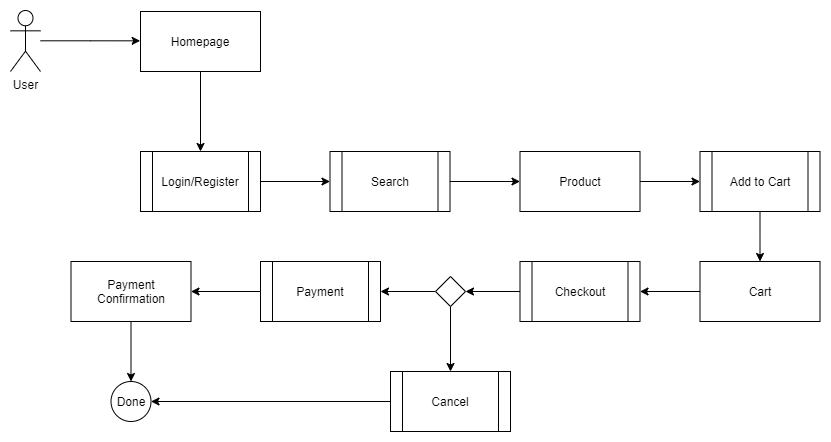

The diagram above was exported from draw.io. Its source (the exported page's mxGraphModel, read from the mxfile embedded in the PNG):
<mxGraphModel dx="827" dy="483" grid="1" gridSize="10" guides="1" tooltips="1" connect="1" arrows="1" fold="1" page="1" pageScale="1" pageWidth="1100" pageHeight="850" math="0" shadow="0">
  <root>
    <mxCell id="0" />
    <mxCell id="1" parent="0" />
    <mxCell id="GD59draIz26BG1Wo4cYe-22" style="edgeStyle=orthogonalEdgeStyle;rounded=0;orthogonalLoop=1;jettySize=auto;html=1;entryX=0;entryY=0.5;entryDx=0;entryDy=0;" parent="1" source="GD59draIz26BG1Wo4cYe-1" edge="1">
      <mxGeometry relative="1" as="geometry">
        <Array as="points">
          <mxPoint x="210" y="120" />
        </Array>
        <mxPoint x="259.66666666666674" y="119.33333333333337" as="targetPoint" />
      </mxGeometry>
    </mxCell>
    <mxCell id="GD59draIz26BG1Wo4cYe-1" value="User" style="shape=umlActor;verticalLabelPosition=bottom;labelBackgroundColor=#ffffff;verticalAlign=top;html=1;outlineConnect=0;" parent="1" vertex="1">
      <mxGeometry x="130" y="89" width="30" height="61" as="geometry" />
    </mxCell>
    <mxCell id="2LNv60avIpD1uK8Lr0DB-3" style="edgeStyle=orthogonalEdgeStyle;rounded=0;orthogonalLoop=1;jettySize=auto;html=1;entryX=0;entryY=0.5;entryDx=0;entryDy=0;" parent="1" source="GD59draIz26BG1Wo4cYe-3" target="GD59draIz26BG1Wo4cYe-23" edge="1">
      <mxGeometry relative="1" as="geometry" />
    </mxCell>
    <mxCell id="GD59draIz26BG1Wo4cYe-3" value="Search" style="shape=process;whiteSpace=wrap;html=1;backgroundOutline=1;" parent="1" vertex="1">
      <mxGeometry x="449.5" y="230" width="120" height="60" as="geometry" />
    </mxCell>
    <mxCell id="GD59draIz26BG1Wo4cYe-34" style="edgeStyle=orthogonalEdgeStyle;rounded=0;orthogonalLoop=1;jettySize=auto;html=1;" parent="1" source="GD59draIz26BG1Wo4cYe-4" target="GD59draIz26BG1Wo4cYe-29" edge="1">
      <mxGeometry relative="1" as="geometry" />
    </mxCell>
    <mxCell id="GD59draIz26BG1Wo4cYe-4" value="Add to Cart" style="shape=process;whiteSpace=wrap;html=1;backgroundOutline=1;" parent="1" vertex="1">
      <mxGeometry x="819.5" y="230" width="120" height="60" as="geometry" />
    </mxCell>
    <mxCell id="Kiug9s8s2CSJ5zMECZKl-2" style="edgeStyle=orthogonalEdgeStyle;rounded=0;orthogonalLoop=1;jettySize=auto;html=1;exitX=0.5;exitY=1;exitDx=0;exitDy=0;entryX=0.5;entryY=0;entryDx=0;entryDy=0;" edge="1" parent="1" source="GD59draIz26BG1Wo4cYe-9" target="BvfCCn9fEm0Tr0N0SyqW-13">
      <mxGeometry relative="1" as="geometry" />
    </mxCell>
    <mxCell id="GD59draIz26BG1Wo4cYe-9" value="Payment Confirmation" style="rounded=0;whiteSpace=wrap;html=1;" parent="1" vertex="1">
      <mxGeometry x="190.5" y="340" width="120" height="60" as="geometry" />
    </mxCell>
    <mxCell id="GD59draIz26BG1Wo4cYe-36" style="edgeStyle=orthogonalEdgeStyle;rounded=0;orthogonalLoop=1;jettySize=auto;html=1;entryX=1;entryY=0.5;entryDx=0;entryDy=0;" parent="1" source="GD59draIz26BG1Wo4cYe-10" target="GD59draIz26BG1Wo4cYe-9" edge="1">
      <mxGeometry relative="1" as="geometry" />
    </mxCell>
    <mxCell id="GD59draIz26BG1Wo4cYe-10" value="Payment" style="shape=process;whiteSpace=wrap;html=1;backgroundOutline=1;" parent="1" vertex="1">
      <mxGeometry x="380" y="340" width="120" height="60" as="geometry" />
    </mxCell>
    <mxCell id="BvfCCn9fEm0Tr0N0SyqW-3" style="edgeStyle=orthogonalEdgeStyle;rounded=0;orthogonalLoop=1;jettySize=auto;html=1;entryX=0;entryY=0.5;entryDx=0;entryDy=0;" parent="1" source="GD59draIz26BG1Wo4cYe-23" target="GD59draIz26BG1Wo4cYe-4" edge="1">
      <mxGeometry relative="1" as="geometry" />
    </mxCell>
    <mxCell id="GD59draIz26BG1Wo4cYe-23" value="Product" style="rounded=0;whiteSpace=wrap;html=1;" parent="1" vertex="1">
      <mxGeometry x="639.5" y="230" width="120" height="60" as="geometry" />
    </mxCell>
    <mxCell id="BvfCCn9fEm0Tr0N0SyqW-15" style="edgeStyle=orthogonalEdgeStyle;rounded=0;orthogonalLoop=1;jettySize=auto;html=1;entryX=1;entryY=0.5;entryDx=0;entryDy=0;" parent="1" source="GD59draIz26BG1Wo4cYe-29" target="GD59draIz26BG1Wo4cYe-30" edge="1">
      <mxGeometry relative="1" as="geometry" />
    </mxCell>
    <mxCell id="GD59draIz26BG1Wo4cYe-29" value="Cart" style="rounded=0;whiteSpace=wrap;html=1;" parent="1" vertex="1">
      <mxGeometry x="819.5" y="340" width="120" height="60" as="geometry" />
    </mxCell>
    <mxCell id="Kiug9s8s2CSJ5zMECZKl-5" style="edgeStyle=orthogonalEdgeStyle;rounded=0;orthogonalLoop=1;jettySize=auto;html=1;exitX=0;exitY=0.5;exitDx=0;exitDy=0;" edge="1" parent="1" source="GD59draIz26BG1Wo4cYe-30" target="Kiug9s8s2CSJ5zMECZKl-4">
      <mxGeometry relative="1" as="geometry" />
    </mxCell>
    <mxCell id="GD59draIz26BG1Wo4cYe-30" value="Checkout" style="shape=process;whiteSpace=wrap;html=1;backgroundOutline=1;" parent="1" vertex="1">
      <mxGeometry x="639.5" y="340" width="120" height="60" as="geometry" />
    </mxCell>
    <mxCell id="2LNv60avIpD1uK8Lr0DB-4" style="edgeStyle=orthogonalEdgeStyle;rounded=0;orthogonalLoop=1;jettySize=auto;html=1;entryX=0.5;entryY=0;entryDx=0;entryDy=0;" parent="1" source="rr4y-P6XDaxkQE99TC7m-6" target="rr4y-P6XDaxkQE99TC7m-8" edge="1">
      <mxGeometry relative="1" as="geometry" />
    </mxCell>
    <mxCell id="rr4y-P6XDaxkQE99TC7m-6" value="Homepage" style="rounded=0;whiteSpace=wrap;html=1;" parent="1" vertex="1">
      <mxGeometry x="260" y="90" width="120" height="60" as="geometry" />
    </mxCell>
    <mxCell id="2LNv60avIpD1uK8Lr0DB-1" style="edgeStyle=orthogonalEdgeStyle;rounded=0;orthogonalLoop=1;jettySize=auto;html=1;entryX=0;entryY=0.5;entryDx=0;entryDy=0;" parent="1" source="rr4y-P6XDaxkQE99TC7m-8" target="GD59draIz26BG1Wo4cYe-3" edge="1">
      <mxGeometry relative="1" as="geometry" />
    </mxCell>
    <mxCell id="rr4y-P6XDaxkQE99TC7m-8" value="Login/Register" style="shape=process;whiteSpace=wrap;html=1;backgroundOutline=1;" parent="1" vertex="1">
      <mxGeometry x="260" y="230" width="120" height="60" as="geometry" />
    </mxCell>
    <mxCell id="BvfCCn9fEm0Tr0N0SyqW-13" value="Done" style="ellipse;whiteSpace=wrap;html=1;aspect=fixed;" parent="1" vertex="1">
      <mxGeometry x="230.5" y="460" width="40" height="40" as="geometry" />
    </mxCell>
    <mxCell id="Kiug9s8s2CSJ5zMECZKl-3" style="edgeStyle=orthogonalEdgeStyle;rounded=0;orthogonalLoop=1;jettySize=auto;html=1;exitX=0;exitY=0.5;exitDx=0;exitDy=0;entryX=1;entryY=0.5;entryDx=0;entryDy=0;" edge="1" parent="1" source="Kiug9s8s2CSJ5zMECZKl-1" target="BvfCCn9fEm0Tr0N0SyqW-13">
      <mxGeometry relative="1" as="geometry" />
    </mxCell>
    <mxCell id="Kiug9s8s2CSJ5zMECZKl-1" value="Cancel" style="shape=process;whiteSpace=wrap;html=1;backgroundOutline=1;" vertex="1" parent="1">
      <mxGeometry x="510" y="450" width="120" height="60" as="geometry" />
    </mxCell>
    <mxCell id="Kiug9s8s2CSJ5zMECZKl-6" style="edgeStyle=orthogonalEdgeStyle;rounded=0;orthogonalLoop=1;jettySize=auto;html=1;exitX=0;exitY=0.5;exitDx=0;exitDy=0;entryX=1;entryY=0.5;entryDx=0;entryDy=0;" edge="1" parent="1" source="Kiug9s8s2CSJ5zMECZKl-4" target="GD59draIz26BG1Wo4cYe-10">
      <mxGeometry relative="1" as="geometry" />
    </mxCell>
    <mxCell id="Kiug9s8s2CSJ5zMECZKl-7" style="edgeStyle=orthogonalEdgeStyle;rounded=0;orthogonalLoop=1;jettySize=auto;html=1;exitX=0.5;exitY=1;exitDx=0;exitDy=0;entryX=0.5;entryY=0;entryDx=0;entryDy=0;" edge="1" parent="1" source="Kiug9s8s2CSJ5zMECZKl-4" target="Kiug9s8s2CSJ5zMECZKl-1">
      <mxGeometry relative="1" as="geometry" />
    </mxCell>
    <mxCell id="Kiug9s8s2CSJ5zMECZKl-4" value="" style="rhombus;whiteSpace=wrap;html=1;" vertex="1" parent="1">
      <mxGeometry x="555" y="355" width="30" height="30" as="geometry" />
    </mxCell>
  </root>
</mxGraphModel>